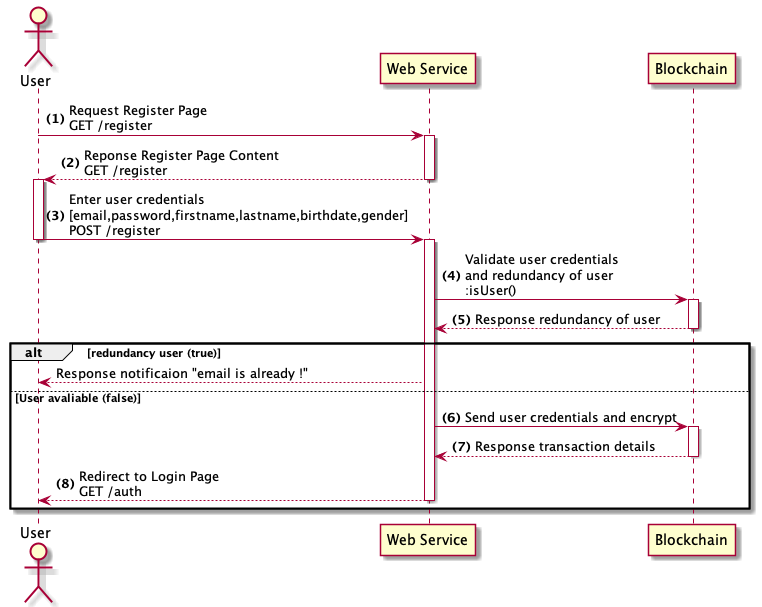

The diagram above was rendered by PlantUML. Its source (embedded in the PNG):
@startuml
actor User
autonumber "<b>(0)"
"User" -> "Web Service" ++: Request Register Page \nGET /register
"Web Service" --> "User" --++: Reponse Register Page Content\nGET /register
"User" -> "Web Service" --++: Enter user credentials\n[email,password,firstname,lastname,birthdate,gender]\nPOST /register
"Web Service" -> "Blockchain" ++:Validate user credentials \nand redundancy of user \n:isUser()
"Blockchain" --> "Web Service" --: Response redundancy of user
alt redundancy user (true)
    autonumber stop
    "Web Service" --> "User" : Response notificaion "email is already !"
else User avaliable (false)
    autonumber resume
    "Web Service" -> "Blockchain" ++: Send user credentials and encrypt
    "Blockchain" --> "Web Service" --: Response transaction details
    "Web Service" --> "User" --: Redirect to Login Page\nGET /auth
end
@enduml